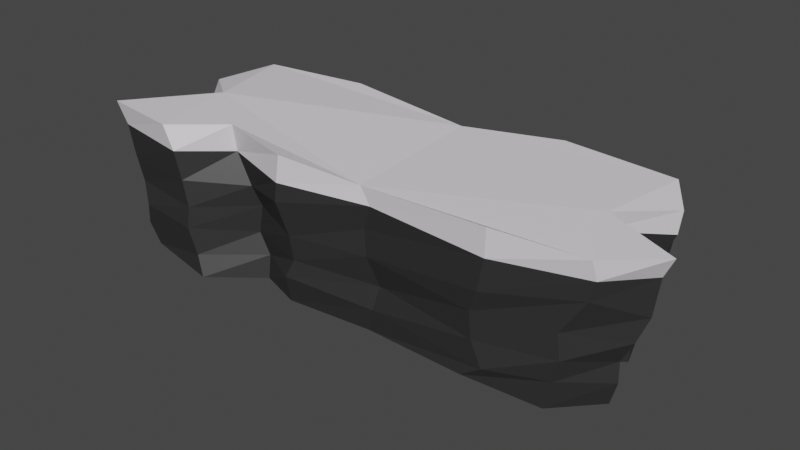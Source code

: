# Source: Mountain2.blend  (saved by Blender 3.6.13; exported with 4.5.12 LTS)
import bpy
from mathutils import Matrix  # noqa: F401  (used for matrix-valued properties, if any)

bpy.ops.wm.read_factory_settings(use_empty=True)
scene = bpy.context.scene
scene.name = 'Scene'

# ---- collections
col_collection = bpy.data.collections.new('Collection'); scene.collection.children.link(col_collection)

# ---- materials (node trees are filled in below, after node groups)
mat_material_001 = bpy.data.materials.new('Material.001')
mat_material_001.use_transparent_shadow = False
mat_material_002 = bpy.data.materials.new('Material.002')
mat_material_002.use_transparent_shadow = False

# ---- material node trees
mat_material_001.use_nodes = True; mat_material_001.node_tree.nodes.clear()
_N = mat_material_001.node_tree.nodes; _L = mat_material_001.node_tree.links
n0 = _N.new('ShaderNodeBsdfPrincipled'); n0.name = 'Principled BSDF'; n0.location = (10, 300)
n0.distribution = 'GGX'
n0.subsurface_method = 'RANDOM_WALK_SKIN'
n0.inputs[0].default_value = (0.0291, 0.0291, 0.0291, 1.0)
n0.inputs[3].default_value = 1.45
n0.inputs[27].default_value = (0.0, 0.0, 0.0, 1.0)
n0.inputs[28].default_value = 1.0
n1 = _N.new('ShaderNodeOutputMaterial'); n1.name = 'Material Output'; n1.location = (300, 300)
_L.new(n0.outputs[0], n1.inputs[0])
n1.is_active_output = True
mat_material_002.use_nodes = True; mat_material_002.node_tree.nodes.clear()
_N = mat_material_002.node_tree.nodes; _L = mat_material_002.node_tree.links
n0 = _N.new('ShaderNodeBsdfPrincipled'); n0.name = 'Principled BSDF'; n0.location = (10, 300)
n0.distribution = 'GGX'
n0.subsurface_method = 'RANDOM_WALK_SKIN'
n0.inputs[0].default_value = (0.8228, 0.7913, 0.8388, 1.0)
n0.inputs[3].default_value = 1.45
n0.inputs[27].default_value = (0.0, 0.0, 0.0, 1.0)
n0.inputs[28].default_value = 1.0
n1 = _N.new('ShaderNodeOutputMaterial'); n1.name = 'Material Output'; n1.location = (300, 300)
_L.new(n0.outputs[0], n1.inputs[0])
n1.is_active_output = True

# ---- world
world_world = bpy.data.worlds.new('World'); scene.world = world_world
world_world.use_nodes = True; world_world.node_tree.nodes.clear()
_N = world_world.node_tree.nodes; _L = world_world.node_tree.links
n0 = _N.new('ShaderNodeOutputWorld'); n0.name = 'World Output'; n0.location = (300, 300)
n1 = _N.new('ShaderNodeBackground'); n1.name = 'Background'; n1.location = (10, 300)
n1.inputs[0].default_value = (0.05088, 0.05088, 0.05088, 1.0)
_L.new(n1.outputs[0], n0.inputs[0])
n0.is_active_output = True
world_world.color = (0.05088, 0.05088, 0.05088)
world_world.use_sun_shadow = False
world_world.sun_shadow_jitter_overblur = 0.0

# ---- meshes
me_plane = bpy.data.meshes.new('Plane')
me_plane.from_pydata([(-0.7848, -0.7352, 0.005123), (-0.4807, -0.9048, 0.008075), (-0.3207, -0.5271, -0.0109), (-0.1567, -0.6785, -0.004824), (0.1433, -0.5784, -0.02108), (0.5398, -0.7072, 0.03216), (0.7833, -0.5427, -0.03581), (0.9315, -0.2688, 0.0005967), (0.7464, -0.04638, 0.03132), (0.8673, 0.2781, -0.004396), (0.8323, 0.5358, -0.007106), (0.4354, 0.6922, -0.006398), (0.1058, 0.5269, -0.001061), (-0.314, 0.688, 0.0005447), (-0.6563, 0.6456, -0.0122), (-0.7541, 0.1311, -0.03628), (-0.5935, -0.2206, -0.02381), (-0.8858, -0.8356, 0.8079), (-0.5934, -0.9439, 0.8119), (-0.4296, -0.5787, 0.8062), (-0.1401, -0.7752, 0.8079), (0.1477, -0.6559, 0.7596), (0.6291, -0.7642, 0.8182), (0.9156, -0.6132, 0.7815), (1.088, -0.3402, 0.8096), (0.8209, -0.03308, 0.8079), (0.9733, 0.3169, 0.8041), (0.8825, 0.6629, 0.8294), (0.4721, 0.7944, 0.8163), (0.1326, 0.596, 0.7941), (-0.3738, 0.7969, 0.8015), (-0.7653, 0.692, 0.7953), (-0.8469, 0.2002, 0.762), (-0.6545, -0.1686, 0.8195), (0.8969, 0.6558, 0.6567), (0.9617, 0.3278, 0.6822), (-0.1496, -0.7885, 0.6659), (-0.4266, -0.5488, 0.6601), (0.4676, 0.7598, 0.6573), (0.1839, -0.6585, 0.6722), (0.1429, 0.6292, 0.7018), (0.6245, -0.7587, 0.6722), (-0.3466, 0.7588, 0.6304), (0.9244, -0.5722, 0.6796), (-0.6917, 0.6806, 0.6968), (1.05, -0.2974, 0.6958), (-0.8801, 0.2042, 0.6704), (0.7883, -0.04311, 0.7019), (-0.5552, -0.9381, 0.6855), (-0.8506, -0.8152, 0.689), (-0.6503, -0.2267, 0.6843), (0.9303, 0.3134, 0.5722), (-0.3636, -0.5608, 0.501), (-0.8333, -0.8013, 0.5279), (0.8848, 0.7011, 0.53), (-0.1513, -0.8051, 0.5685), (0.464, 0.7552, 0.5334), (0.1541, -0.6367, 0.5378), (0.1072, 0.5815, 0.533), (0.6038, -0.762, 0.5049), (-0.3569, 0.7339, 0.5151), (0.9051, -0.5714, 0.5756), (-0.6799, 0.6881, 0.5261), (1.031, -0.2861, 0.4953), (-0.7916, 0.1632, 0.5455), (0.7697, -0.0112, 0.5281), (-0.5398, -0.9108, 0.5292), (-0.6367, -0.1639, 0.5243), (0.9267, 0.3125, 0.4015), (-0.3489, -0.4908, 0.3828), (-0.8242, -0.7584, 0.3652), (0.8665, 0.6005, 0.3433), (-0.123, -0.7425, 0.3874), (0.4591, 0.7224, 0.3905), (0.1613, -0.6406, 0.4012), (0.105, 0.6089, 0.3838), (0.571, -0.7281, 0.3842), (-0.3641, 0.7657, 0.4275), (0.8274, -0.5984, 0.3916), (-0.6884, 0.6937, 0.3957), (1.0, -0.3256, 0.367), (-0.808, 0.1741, 0.3891), (0.8304, -0.009761, 0.3985), (-0.5227, -0.8998, 0.3866), (-0.6605, -0.2099, 0.367), (0.8505, 0.2593, 0.2562), (-0.3648, -0.4971, 0.227), (-0.7888, -0.8117, 0.255), (0.8556, 0.6032, 0.2561), (-0.1163, -0.7206, 0.2536), (0.4386, 0.721, 0.252), (0.1905, -0.5721, 0.2409), (0.1097, 0.5614, 0.2523), (0.5766, -0.7156, 0.2394), (-0.3357, 0.7426, 0.2464), (0.8357, -0.5848, 0.2535), (-0.6747, 0.613, 0.2419), (0.9569, -0.2982, 0.2421), (-0.8029, 0.1538, 0.2737), (0.7693, -0.02433, 0.1934), (-0.5302, -0.9148, 0.2687), (-0.5922, -0.2137, 0.2718), (0.8737, 0.2696, 0.1277), (-0.3251, -0.4914, 0.114), (-0.8244, -0.752, 0.1199), (0.8359, 0.6304, 0.1114), (-0.1454, -0.7478, 0.1557), (0.4369, 0.709, 0.1258), (0.1721, -0.612, 0.1136), (0.08776, 0.5226, 0.1016), (0.614, -0.7135, 0.1092), (-0.2887, 0.7291, 0.1366), (0.8143, -0.5576, 0.1281), (-0.6796, 0.6182, 0.09109), (0.9587, -0.2979, 0.1339), (-0.7679, 0.1278, 0.1045), (0.757, -0.03171, 0.1205), (-0.5114, -0.877, 0.1163), (-0.6429, -0.2026, 0.1277)], [], [(0, 16, 15, 14, 13, 12, 11, 10, 9, 8, 7, 6, 5, 4, 3, 2, 1), (17, 18, 19, 20, 21, 22, 23, 24, 25, 26, 27, 28, 29, 30, 31, 32, 33), (35, 34, 27, 26), (37, 36, 20, 19), (34, 38, 28, 27), (36, 39, 21, 20), (38, 40, 29, 28), (39, 41, 22, 21), (40, 42, 30, 29), (41, 43, 23, 22), (42, 44, 31, 30), (43, 45, 24, 23), (44, 46, 32, 31), (45, 47, 25, 24), (49, 48, 18, 17), (46, 50, 33, 32), (47, 35, 26, 25), (48, 37, 19, 18), (50, 49, 17, 33), (67, 53, 49, 50), (66, 52, 37, 48), (65, 51, 35, 47), (64, 67, 50, 46), (53, 66, 48, 49), (63, 65, 47, 45), (62, 64, 46, 44), (61, 63, 45, 43), (60, 62, 44, 42), (59, 61, 43, 41), (58, 60, 42, 40), (57, 59, 41, 39), (56, 58, 40, 38), (55, 57, 39, 36), (54, 56, 38, 34), (52, 55, 36, 37), (51, 54, 34, 35), (68, 71, 54, 51), (69, 72, 55, 52), (71, 73, 56, 54), (72, 74, 57, 55), (73, 75, 58, 56), (74, 76, 59, 57), (75, 77, 60, 58), (76, 78, 61, 59), (77, 79, 62, 60), (78, 80, 63, 61), (79, 81, 64, 62), (80, 82, 65, 63), (70, 83, 66, 53), (81, 84, 67, 64), (82, 68, 51, 65), (83, 69, 52, 66), (84, 70, 53, 67), (101, 87, 70, 84), (100, 86, 69, 83), (99, 85, 68, 82), (98, 101, 84, 81), (87, 100, 83, 70), (97, 99, 82, 80), (96, 98, 81, 79), (95, 97, 80, 78), (94, 96, 79, 77), (93, 95, 78, 76), (92, 94, 77, 75), (91, 93, 76, 74), (90, 92, 75, 73), (89, 91, 74, 72), (88, 90, 73, 71), (86, 89, 72, 69), (85, 88, 71, 68), (102, 105, 88, 85), (103, 106, 89, 86), (105, 107, 90, 88), (106, 108, 91, 89), (107, 109, 92, 90), (108, 110, 93, 91), (109, 111, 94, 92), (110, 112, 95, 93), (111, 113, 96, 94), (112, 114, 97, 95), (113, 115, 98, 96), (114, 116, 99, 97), (104, 117, 100, 87), (115, 118, 101, 98), (116, 102, 85, 99), (117, 103, 86, 100), (118, 104, 87, 101), (16, 0, 104, 118), (1, 2, 103, 117), (8, 9, 102, 116), (15, 16, 118, 115), (0, 1, 117, 104), (7, 8, 116, 114), (14, 15, 115, 113), (6, 7, 114, 112), (13, 14, 113, 111), (5, 6, 112, 110), (12, 13, 111, 109), (4, 5, 110, 108), (11, 12, 109, 107), (3, 4, 108, 106), (10, 11, 107, 105), (2, 3, 106, 103), (9, 10, 105, 102)])
me_plane.polygons.foreach_set('material_index', [0, 1, 1, 1, 1, 1, 1, 1, 1, 1, 1, 1, 1, 1, 1, 1, 1, 1, 1, 0, 0, 0, 0, 0, 0, 0, 0, 0, 0, 0, 0, 0, 0, 0, 0, 0, 0, 0, 0, 0, 0, 0, 0, 0, 0, 0, 0, 0, 0, 0, 0, 0, 0, 0, 0, 0, 0, 0, 0, 0, 0, 0, 0, 0, 0, 0, 0, 0, 0, 0, 0, 0, 0, 0, 0, 0, 0, 0, 0, 0, 0, 0, 0, 0, 0, 0, 0, 0, 0, 0, 0, 0, 0, 0, 0, 0, 0, 0, 0, 0, 0, 0, 0, 0])
_uv = me_plane.uv_layers.new(name='UVMap')
_uv.uv.foreach_set('vector', [0.1039, 0.1299, 0.202, 0.4071, 0.1211, 0.5797, 0.1763, 0.8123, 0.3397, 0.8473, 0.5533, 0.7631, 0.7157, 0.8469, 0.9094, 0.7945, 0.934, 0.6347, 0.8687, 0.4818, 0.9683, 0.3635, 0.9031, 0.2254, 0.7849, 0.1541, 0.5868, 0.1989, 0.4351, 0.1431, 0.3256, 0.2507, 0.2539, 0.07276, 0.1039, 0.1299, 0.2539, 0.07276, 0.3256, 0.2507, 0.4351, 0.1431, 0.5868, 0.1989, 0.7849, 0.1541, 0.9031, 0.2254, 0.9683, 0.3635, 0.8687, 0.4818, 0.934, 0.6347, 0.9094, 0.7945, 0.7157, 0.8469, 0.5533, 0.7631, 0.3397, 0.8473, 0.1763, 0.8123, 0.1211, 0.5797, 0.202, 0.4071, 0.934, 0.6347, 0.9094, 0.7945, 0.9094, 0.7945, 0.934, 0.6347, 0.3256, 0.2507, 0.4351, 0.1431, 0.4351, 0.1431, 0.3256, 0.2507, 0.9094, 0.7945, 0.7157, 0.8469, 0.7157, 0.8469, 0.9094, 0.7945, 0.4351, 0.1431, 0.5868, 0.1989, 0.5868, 0.1989, 0.4351, 0.1431, 0.7157, 0.8469, 0.5533, 0.7631, 0.5533, 0.7631, 0.7157, 0.8469, 0.5868, 0.1989, 0.7849, 0.1541, 0.7849, 0.1541, 0.5868, 0.1989, 0.5533, 0.7631, 0.3397, 0.8473, 0.3397, 0.8473, 0.5533, 0.7631, 0.7849, 0.1541, 0.9031, 0.2254, 0.9031, 0.2254, 0.7849, 0.1541, 0.3397, 0.8473, 0.1763, 0.8123, 0.1763, 0.8123, 0.3397, 0.8473, 0.9031, 0.2254, 0.9683, 0.3635, 0.9683, 0.3635, 0.9031, 0.2254, 0.1763, 0.8123, 0.1211, 0.5797, 0.1211, 0.5797, 0.1763, 0.8123, 0.9683, 0.3635, 0.8687, 0.4818, 0.8687, 0.4818, 0.9683, 0.3635, 0.1039, 0.1299, 0.2539, 0.07276, 0.2539, 0.07276, 0.1039, 0.1299, 0.1211, 0.5797, 0.202, 0.4071, 0.202, 0.4071, 0.1211, 0.5797, 0.8687, 0.4818, 0.934, 0.6347, 0.934, 0.6347, 0.8687, 0.4818, 0.2539, 0.07276, 0.3256, 0.2507, 0.3256, 0.2507, 0.2539, 0.07276, 0.202, 0.4071, 0.1039, 0.1299, 0.1039, 0.1299, 0.202, 0.4071, 0.202, 0.4071, 0.1039, 0.1299, 0.1039, 0.1299, 0.202, 0.4071, 0.2539, 0.07276, 0.3256, 0.2507, 0.3256, 0.2507, 0.2539, 0.07276, 0.8687, 0.4818, 0.934, 0.6347, 0.934, 0.6347, 0.8687, 0.4818, 0.1211, 0.5797, 0.202, 0.4071, 0.202, 0.4071, 0.1211, 0.5797, 0.1039, 0.1299, 0.2539, 0.07276, 0.2539, 0.07276, 0.1039, 0.1299, 0.9683, 0.3635, 0.8687, 0.4818, 0.8687, 0.4818, 0.9683, 0.3635, 0.1763, 0.8123, 0.1211, 0.5797, 0.1211, 0.5797, 0.1763, 0.8123, 0.9031, 0.2254, 0.9683, 0.3635, 0.9683, 0.3635, 0.9031, 0.2254, 0.3397, 0.8473, 0.1763, 0.8123, 0.1763, 0.8123, 0.3397, 0.8473, 0.7849, 0.1541, 0.9031, 0.2254, 0.9031, 0.2254, 0.7849, 0.1541, 0.5533, 0.7631, 0.3397, 0.8473, 0.3397, 0.8473, 0.5533, 0.7631, 0.5868, 0.1989, 0.7849, 0.1541, 0.7849, 0.1541, 0.5868, 0.1989, 0.7157, 0.8469, 0.5533, 0.7631, 0.5533, 0.7631, 0.7157, 0.8469, 0.4351, 0.1431, 0.5868, 0.1989, 0.5868, 0.1989, 0.4351, 0.1431, 0.9094, 0.7945, 0.7157, 0.8469, 0.7157, 0.8469, 0.9094, 0.7945, 0.3256, 0.2507, 0.4351, 0.1431, 0.4351, 0.1431, 0.3256, 0.2507, 0.934, 0.6347, 0.9094, 0.7945, 0.9094, 0.7945, 0.934, 0.6347, 0.934, 0.6347, 0.9094, 0.7945, 0.9094, 0.7945, 0.934, 0.6347, 0.3256, 0.2507, 0.4351, 0.1431, 0.4351, 0.1431, 0.3256, 0.2507, 0.9094, 0.7945, 0.7157, 0.8469, 0.7157, 0.8469, 0.9094, 0.7945, 0.4351, 0.1431, 0.5868, 0.1989, 0.5868, 0.1989, 0.4351, 0.1431, 0.7157, 0.8469, 0.5533, 0.7631, 0.5533, 0.7631, 0.7157, 0.8469, 0.5868, 0.1989, 0.7849, 0.1541, 0.7849, 0.1541, 0.5868, 0.1989, 0.5533, 0.7631, 0.3397, 0.8473, 0.3397, 0.8473, 0.5533, 0.7631, 0.7849, 0.1541, 0.9031, 0.2254, 0.9031, 0.2254, 0.7849, 0.1541, 0.3397, 0.8473, 0.1763, 0.8123, 0.1763, 0.8123, 0.3397, 0.8473, 0.9031, 0.2254, 0.9683, 0.3635, 0.9683, 0.3635, 0.9031, 0.2254, 0.1763, 0.8123, 0.1211, 0.5797, 0.1211, 0.5797, 0.1763, 0.8123, 0.9683, 0.3635, 0.8687, 0.4818, 0.8687, 0.4818, 0.9683, 0.3635, 0.1039, 0.1299, 0.2539, 0.07276, 0.2539, 0.07276, 0.1039, 0.1299, 0.1211, 0.5797, 0.202, 0.4071, 0.202, 0.4071, 0.1211, 0.5797, 0.8687, 0.4818, 0.934, 0.6347, 0.934, 0.6347, 0.8687, 0.4818, 0.2539, 0.07276, 0.3256, 0.2507, 0.3256, 0.2507, 0.2539, 0.07276, 0.202, 0.4071, 0.1039, 0.1299, 0.1039, 0.1299, 0.202, 0.4071, 0.202, 0.4071, 0.1039, 0.1299, 0.1039, 0.1299, 0.202, 0.4071, 0.2539, 0.07276, 0.3256, 0.2507, 0.3256, 0.2507, 0.2539, 0.07276, 0.8687, 0.4818, 0.934, 0.6347, 0.934, 0.6347, 0.8687, 0.4818, 0.1211, 0.5797, 0.202, 0.4071, 0.202, 0.4071, 0.1211, 0.5797, 0.1039, 0.1299, 0.2539, 0.07276, 0.2539, 0.07276, 0.1039, 0.1299, 0.9683, 0.3635, 0.8687, 0.4818, 0.8687, 0.4818, 0.9683, 0.3635, 0.1763, 0.8123, 0.1211, 0.5797, 0.1211, 0.5797, 0.1763, 0.8123, 0.9031, 0.2254, 0.9683, 0.3635, 0.9683, 0.3635, 0.9031, 0.2254, 0.3397, 0.8473, 0.1763, 0.8123, 0.1763, 0.8123, 0.3397, 0.8473, 0.7849, 0.1541, 0.9031, 0.2254, 0.9031, 0.2254, 0.7849, 0.1541, 0.5533, 0.7631, 0.3397, 0.8473, 0.3397, 0.8473, 0.5533, 0.7631, 0.5868, 0.1989, 0.7849, 0.1541, 0.7849, 0.1541, 0.5868, 0.1989, 0.7157, 0.8469, 0.5533, 0.7631, 0.5533, 0.7631, 0.7157, 0.8469, 0.4351, 0.1431, 0.5868, 0.1989, 0.5868, 0.1989, 0.4351, 0.1431, 0.9094, 0.7945, 0.7157, 0.8469, 0.7157, 0.8469, 0.9094, 0.7945, 0.3256, 0.2507, 0.4351, 0.1431, 0.4351, 0.1431, 0.3256, 0.2507, 0.934, 0.6347, 0.9094, 0.7945, 0.9094, 0.7945, 0.934, 0.6347, 0.934, 0.6347, 0.9094, 0.7945, 0.9094, 0.7945, 0.934, 0.6347, 0.3256, 0.2507, 0.4351, 0.1431, 0.4351, 0.1431, 0.3256, 0.2507, 0.9094, 0.7945, 0.7157, 0.8469, 0.7157, 0.8469, 0.9094, 0.7945, 0.4351, 0.1431, 0.5868, 0.1989, 0.5868, 0.1989, 0.4351, 0.1431, 0.7157, 0.8469, 0.5533, 0.7631, 0.5533, 0.7631, 0.7157, 0.8469, 0.5868, 0.1989, 0.7849, 0.1541, 0.7849, 0.1541, 0.5868, 0.1989, 0.5533, 0.7631, 0.3397, 0.8473, 0.3397, 0.8473, 0.5533, 0.7631, 0.7849, 0.1541, 0.9031, 0.2254, 0.9031, 0.2254, 0.7849, 0.1541, 0.3397, 0.8473, 0.1763, 0.8123, 0.1763, 0.8123, 0.3397, 0.8473, 0.9031, 0.2254, 0.9683, 0.3635, 0.9683, 0.3635, 0.9031, 0.2254, 0.1763, 0.8123, 0.1211, 0.5797, 0.1211, 0.5797, 0.1763, 0.8123, 0.9683, 0.3635, 0.8687, 0.4818, 0.8687, 0.4818, 0.9683, 0.3635, 0.1039, 0.1299, 0.2539, 0.07276, 0.2539, 0.07276, 0.1039, 0.1299, 0.1211, 0.5797, 0.202, 0.4071, 0.202, 0.4071, 0.1211, 0.5797, 0.8687, 0.4818, 0.934, 0.6347, 0.934, 0.6347, 0.8687, 0.4818, 0.2539, 0.07276, 0.3256, 0.2507, 0.3256, 0.2507, 0.2539, 0.07276, 0.202, 0.4071, 0.1039, 0.1299, 0.1039, 0.1299, 0.202, 0.4071, 0.202, 0.4071, 0.1039, 0.1299, 0.1039, 0.1299, 0.202, 0.4071, 0.2539, 0.07276, 0.3256, 0.2507, 0.3256, 0.2507, 0.2539, 0.07276, 0.8687, 0.4818, 0.934, 0.6347, 0.934, 0.6347, 0.8687, 0.4818, 0.1211, 0.5797, 0.202, 0.4071, 0.202, 0.4071, 0.1211, 0.5797, 0.1039, 0.1299, 0.2539, 0.07276, 0.2539, 0.07276, 0.1039, 0.1299, 0.9683, 0.3635, 0.8687, 0.4818, 0.8687, 0.4818, 0.9683, 0.3635, 0.1763, 0.8123, 0.1211, 0.5797, 0.1211, 0.5797, 0.1763, 0.8123, 0.9031, 0.2254, 0.9683, 0.3635, 0.9683, 0.3635, 0.9031, 0.2254, 0.3397, 0.8473, 0.1763, 0.8123, 0.1763, 0.8123, 0.3397, 0.8473, 0.7849, 0.1541, 0.9031, 0.2254, 0.9031, 0.2254, 0.7849, 0.1541, 0.5533, 0.7631, 0.3397, 0.8473, 0.3397, 0.8473, 0.5533, 0.7631, 0.5868, 0.1989, 0.7849, 0.1541, 0.7849, 0.1541, 0.5868, 0.1989, 0.7157, 0.8469, 0.5533, 0.7631, 0.5533, 0.7631, 0.7157, 0.8469, 0.4351, 0.1431, 0.5868, 0.1989, 0.5868, 0.1989, 0.4351, 0.1431, 0.9094, 0.7945, 0.7157, 0.8469, 0.7157, 0.8469, 0.9094, 0.7945, 0.3256, 0.2507, 0.4351, 0.1431, 0.4351, 0.1431, 0.3256, 0.2507, 0.934, 0.6347, 0.9094, 0.7945, 0.9094, 0.7945, 0.934, 0.6347])
me_plane.materials.append(mat_material_001)
me_plane.materials.append(mat_material_002)
me_plane.update()

# ---- objects
ob_plane = bpy.data.objects.new('Plane', me_plane)

# ---- transforms, parenting, visibility, modifiers, constraints
ob_plane.location = (0.0, 0.0, 0.0)
ob_plane.scale = (5.844, 2.373, 3.84)

# ---- collection membership
col_collection.objects.link(ob_plane)

# ---- scene / render settings (as saved in the file)
scene.frame_start = 1; scene.frame_end = 250; scene.frame_set(1)
scene.render.engine = 'BLENDER_EEVEE_NEXT'
scene.cycles.sampling_pattern = 'TABULATED_SOBOL'
scene.view_settings.view_transform = 'Filmic'
bpy.context.view_layer.update()

# ---- added for rendering (the .blend has no active camera and no usable light): camera, sun
cam_auto = bpy.data.cameras.new('AutoCamera')
cam_auto.lens = 50.0
cam_auto.sensor_width = 36.0
cam_auto.clip_end = 1000.0
ob_auto_camera = bpy.data.objects.new('AutoCamera', cam_auto)
scene.collection.objects.link(ob_auto_camera)
ob_auto_camera.location = (12.3384, -14.2702, 10.9198)
ob_auto_camera.rotation_euler = (1.09748, -7.21219e-08, 0.694738)
scene.camera = ob_auto_camera
light_auto_sun = bpy.data.lights.new('AutoSun', 'SUN')
light_auto_sun.energy = 3.0
light_auto_sun.angle = 0.0523599
ob_auto_sun = bpy.data.objects.new('AutoSun', light_auto_sun)
scene.collection.objects.link(ob_auto_sun)
ob_auto_sun.rotation_euler = (0.872665, 0.174533, 0.523599)
bpy.context.view_layer.update()
